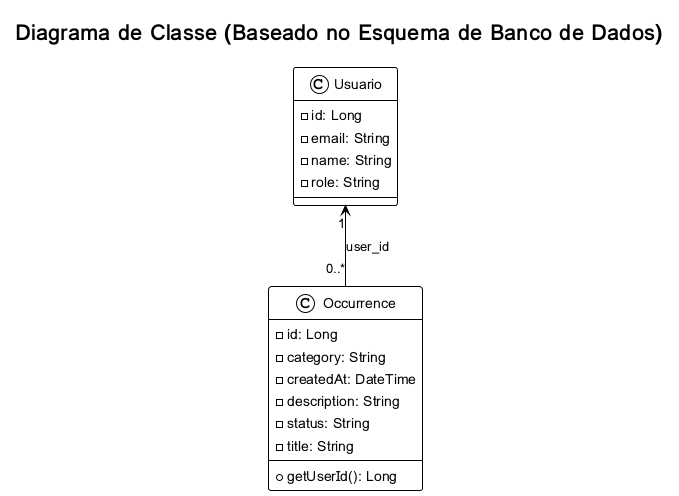

The diagram above was rendered by PlantUML. Its source (embedded in the PNG):
@startuml
!theme plain

title Diagrama de Classe (Baseado no Esquema de Banco de Dados)

class Usuario {
  - id: Long
  - email: String
  - name: String
  - role: String
}

class Occurrence {
  - id: Long
  - category: String
  - createdAt: DateTime
  - description: String
  - status: String
  - title: String
  --
  + getUserId(): Long
}

Usuario "1" <-- "0..*" Occurrence : user_id

@enduml